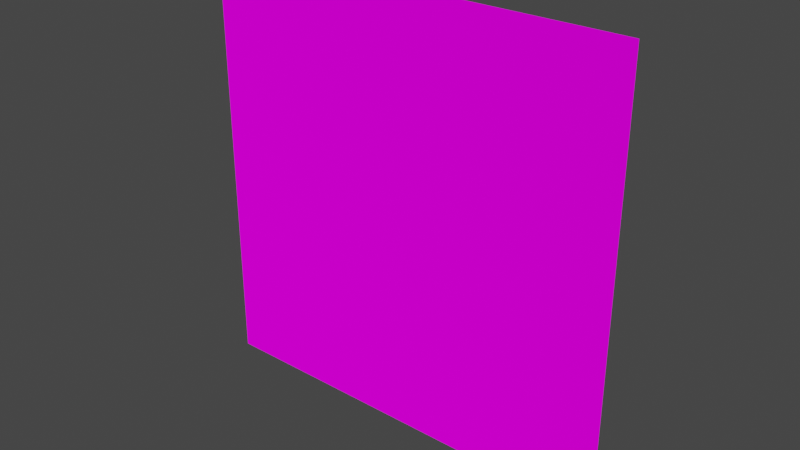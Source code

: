 # Source: repplane.blend  (saved by Blender 3.0.42; exported with 4.5.12 LTS)
import bpy
from mathutils import Matrix  # noqa: F401  (used for matrix-valued properties, if any)

bpy.ops.wm.read_factory_settings(use_empty=True)
scene = bpy.context.scene
scene.name = 'Scene'

# ---- collections
col_collection = bpy.data.collections.new('Collection'); scene.collection.children.link(col_collection)

# ---- images (referenced by path relative to the original .blend; pixels are not part of the script)
import os
ASSET_DIR = os.environ.get("B2B_ASSET_DIR", "")  # directory of the original .blend (textures are referenced by path, not embedded)
HERE = os.path.dirname(os.path.abspath(__file__))  # packed textures are extracted next to this script under _unpacked/

def load_image(name, relpath, width, height, colorspace="sRGB"):
    """Load a texture the original file referenced (path relative to the .blend, or extracted next to this script)."""
    p = next((c for c in (os.path.join(HERE, relpath), os.path.join(ASSET_DIR, relpath)) if relpath and os.path.exists(c)), "")
    if p:
        img = bpy.data.images.load(p, check_existing=True)
        img.name = name
    else:  # same state as the original file: an image datablock whose file is absent (Cycles renders it pink)
        img = bpy.data.images.new(name, width, height)
        img.source = "FILE"
        img.filepath = "//" + (relpath or name)
    img.colorspace_settings.name = colorspace
    return img
img_replace0_png = load_image('replace0.png', 'replace0.png', 1024, 1024, 'sRGB')

# ---- materials (node trees are filled in below, after node groups)
mat_material_001 = bpy.data.materials.new('Material.001')
mat_material_001.use_transparent_shadow = False

# ---- material node trees
mat_material_001.use_nodes = True; mat_material_001.node_tree.nodes.clear()
_N = mat_material_001.node_tree.nodes; _L = mat_material_001.node_tree.links
n0 = _N.new('ShaderNodeOutputMaterial'); n0.name = 'Material Output'; n0.location = (300, 300)
n1 = _N.new('ShaderNodeBsdfDiffuse'); n1.name = 'Diffuse BSDF'; n1.location = (10, 300)
n1.inputs[1].default_value = 0.5
n2 = _N.new('ShaderNodeTexImage'); n2.name = 'Image Texture'; n2.location = (-280, 280)
n2.image = img_replace0_png
_L.new(n1.outputs[0], n0.inputs[0])
_L.new(n2.outputs[0], n1.inputs[0])
n0.is_active_output = True

# ---- world
world_world = bpy.data.worlds.new('World'); scene.world = world_world
world_world.use_nodes = True; world_world.node_tree.nodes.clear()
_N = world_world.node_tree.nodes; _L = world_world.node_tree.links
n0 = _N.new('ShaderNodeOutputWorld'); n0.name = 'World Output'; n0.location = (300, 300)
n1 = _N.new('ShaderNodeBackground'); n1.name = 'Background'; n1.location = (10, 300)
n1.inputs[0].default_value = (0.05088, 0.05088, 0.05088, 1.0)
_L.new(n1.outputs[0], n0.inputs[0])
n0.is_active_output = True
world_world.color = (0.05088, 0.05088, 0.05088)
world_world.use_sun_shadow = False
world_world.sun_shadow_jitter_overblur = 0.0

# ---- meshes
me_plane = bpy.data.meshes.new('Plane')
me_plane.from_pydata([(-0.5, 0.0, -0.5), (0.5, 0.0, -0.5), (-0.5, 0.0, 0.5), (0.5, 0.0, 0.5)], [], [(0, 1, 3, 2)])
_uv = me_plane.uv_layers.new(name='UVMap')
_uv.uv.foreach_set('vector', [0.0, 0.0, 1.0, 0.0, 1.0, 1.0, 0.0, 1.0])
me_plane.materials.append(mat_material_001)
me_plane.use_remesh_fix_poles = True
me_plane.use_remesh_preserve_attributes = False
me_plane.update()

# ---- objects
ob_plane = bpy.data.objects.new('Plane', me_plane)

# ---- transforms, parenting, visibility, modifiers, constraints
ob_plane.location = (0.0, 0.0, 0.0)

# ---- collection membership
col_collection.objects.link(ob_plane)

# ---- scene / render settings (as saved in the file)
scene.frame_start = 1; scene.frame_end = 250; scene.frame_set(1)
scene.render.engine = 'BLENDER_EEVEE_NEXT'
scene.cycles.use_denoising = False
scene.cycles.sampling_pattern = 'TABULATED_SOBOL'
scene.cycles.use_light_tree = False
scene.view_settings.view_transform = 'Filmic'
bpy.context.view_layer.update()

# ---- added for rendering (the .blend has no active camera and no usable light): camera, sun
cam_auto = bpy.data.cameras.new('AutoCamera')
cam_auto.lens = 50.0
cam_auto.sensor_width = 36.0
cam_auto.clip_end = 1000.0
ob_auto_camera = bpy.data.objects.new('AutoCamera', cam_auto)
scene.collection.objects.link(ob_auto_camera)
ob_auto_camera.location = (1.30847, -1.57016, 1.04677)
ob_auto_camera.rotation_euler = (1.09748, -7.21219e-08, 0.694738)
scene.camera = ob_auto_camera
light_auto_sun = bpy.data.lights.new('AutoSun', 'SUN')
light_auto_sun.energy = 3.0
light_auto_sun.angle = 0.0523599
ob_auto_sun = bpy.data.objects.new('AutoSun', light_auto_sun)
scene.collection.objects.link(ob_auto_sun)
ob_auto_sun.rotation_euler = (0.872665, 0.174533, 0.523599)
bpy.context.view_layer.update()
